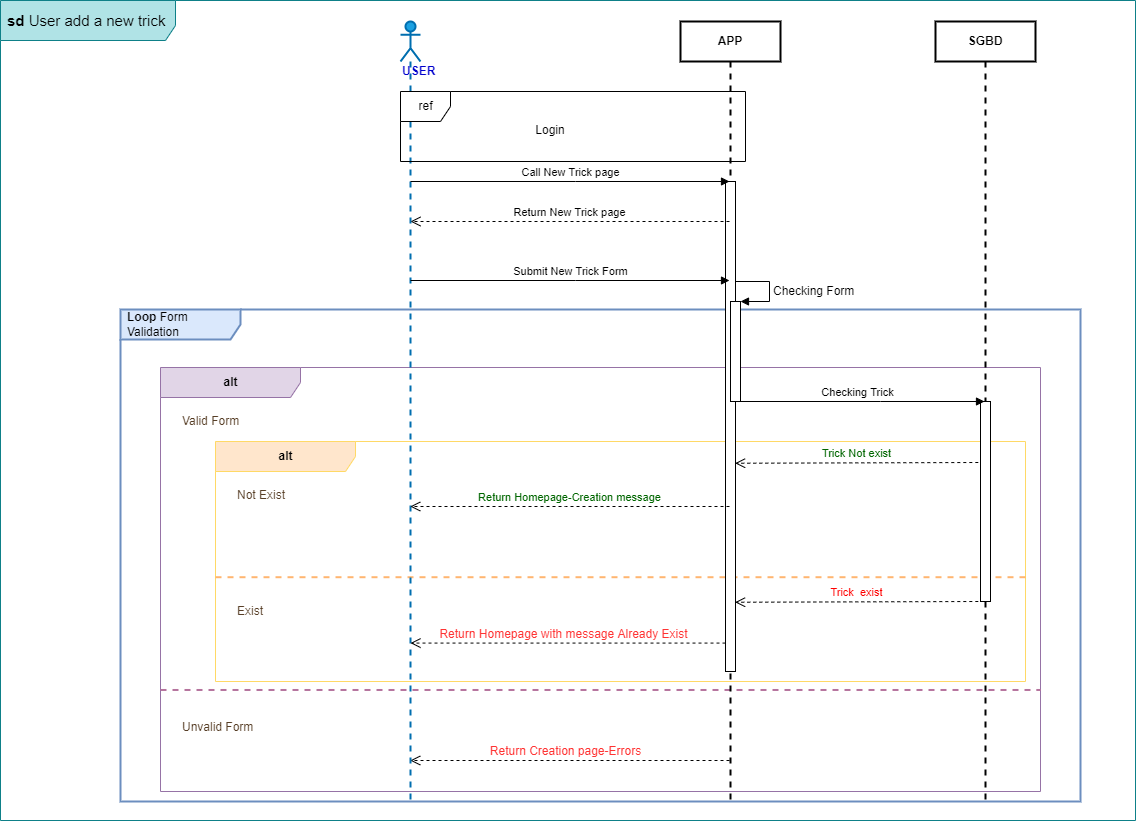

The diagram above was exported from draw.io. Its source (the exported page's mxGraphModel, read from the mxfile embedded in the PNG):
<mxGraphModel dx="1038" dy="1476" grid="1" gridSize="10" guides="1" tooltips="1" connect="1" arrows="1" fold="1" page="1" pageScale="1" pageWidth="1169" pageHeight="827" math="0" shadow="0">
  <root>
    <mxCell id="0" />
    <mxCell id="1" parent="0" />
    <mxCell id="aackwpUtF6JEcv5jfesN-1" value="&lt;font style=&quot;font-size: 15px;&quot;&gt;&lt;b&gt;sd &lt;/b&gt;User add a new trick&lt;br&gt;&lt;/font&gt;" style="shape=umlFrame;whiteSpace=wrap;html=1;width=175;height=40;boundedLbl=1;verticalAlign=middle;align=left;spacingLeft=5;fillColor=#b0e3e6;strokeColor=#0e8088;" parent="1" vertex="1">
      <mxGeometry x="25" y="-1" width="1135" height="820" as="geometry" />
    </mxCell>
    <mxCell id="I2C_3QXjfM0GNlV0GkC2-24" value="&lt;b&gt;Loop &lt;/b&gt;Form Validation" style="shape=umlFrame;whiteSpace=wrap;html=1;width=120;height=30;boundedLbl=1;verticalAlign=middle;align=left;spacingLeft=5;fillColor=#dae8fc;strokeColor=#6c8ebf;strokeWidth=2;" parent="1" vertex="1">
      <mxGeometry x="145" y="308" width="960" height="492" as="geometry" />
    </mxCell>
    <mxCell id="I2C_3QXjfM0GNlV0GkC2-20" value="&lt;div&gt;&lt;b&gt;alt&lt;/b&gt;&lt;/div&gt;" style="shape=umlFrame;tabWidth=110;tabHeight=30;tabPosition=left;html=1;boundedLbl=1;labelInHeader=1;width=140;height=30;fillColor=#e1d5e7;strokeColor=#9673a6;" parent="1" vertex="1">
      <mxGeometry x="185" y="366" width="880" height="424" as="geometry" />
    </mxCell>
    <mxCell id="I2C_3QXjfM0GNlV0GkC2-21" value="Valid Form" style="text;fontColor=#573E26;" parent="I2C_3QXjfM0GNlV0GkC2-20" vertex="1">
      <mxGeometry width="100" height="20" relative="1" as="geometry">
        <mxPoint x="20" y="40" as="offset" />
      </mxGeometry>
    </mxCell>
    <mxCell id="I2C_3QXjfM0GNlV0GkC2-22" value="Unvalid Form" style="line;strokeWidth=2;dashed=1;labelPosition=center;verticalLabelPosition=bottom;align=left;verticalAlign=top;spacingLeft=20;spacingTop=15;fillColor=#d5e8d4;strokeColor=#B5739D;fontColor=#573E26;" parent="I2C_3QXjfM0GNlV0GkC2-20" vertex="1">
      <mxGeometry y="314.00058585858585" width="879.9999999999999" height="16.959999999999997" as="geometry" />
    </mxCell>
    <mxCell id="0yTVXwOgZQ_eUAghFXAa-1" value="&lt;div&gt;&lt;b&gt;alt&lt;/b&gt;&lt;/div&gt;" style="shape=umlFrame;tabWidth=110;tabHeight=30;tabPosition=left;html=1;boundedLbl=1;labelInHeader=1;width=140;height=30;fillColor=#ffe6cc;strokeColor=#FFD966;" parent="I2C_3QXjfM0GNlV0GkC2-20" vertex="1">
      <mxGeometry x="55" y="74" width="810" height="240" as="geometry" />
    </mxCell>
    <mxCell id="0yTVXwOgZQ_eUAghFXAa-2" value="Not Exist" style="text;fontColor=#573E26;" parent="0yTVXwOgZQ_eUAghFXAa-1" vertex="1">
      <mxGeometry width="100" height="20" relative="1" as="geometry">
        <mxPoint x="20" y="40" as="offset" />
      </mxGeometry>
    </mxCell>
    <mxCell id="0yTVXwOgZQ_eUAghFXAa-3" value="Exist" style="line;strokeWidth=2;dashed=1;labelPosition=center;verticalLabelPosition=bottom;align=left;verticalAlign=top;spacingLeft=20;spacingTop=15;fillColor=#d5e8d4;strokeColor=#FFB570;fontColor=#573E26;" parent="0yTVXwOgZQ_eUAghFXAa-1" vertex="1">
      <mxGeometry y="130.9078787878788" width="809.9999999999999" height="9.6" as="geometry" />
    </mxCell>
    <mxCell id="zVHnf28gmWfTl0542T6Z-9" value="&lt;font style=&quot;font-size: 12px;&quot; color=&quot;#FF3333&quot;&gt;Return Creation page-Errors&lt;/font&gt;" style="html=1;verticalAlign=bottom;endArrow=open;dashed=1;endSize=8;rounded=0;" parent="1" edge="1">
      <mxGeometry x="0.0286" relative="1" as="geometry">
        <mxPoint x="754" y="759" as="sourcePoint" />
        <mxPoint x="434.75" y="759" as="targetPoint" />
        <Array as="points">
          <mxPoint x="570" y="759" />
        </Array>
        <mxPoint as="offset" />
      </mxGeometry>
    </mxCell>
    <mxCell id="zVHnf28gmWfTl0542T6Z-1" value="&lt;b&gt;&lt;font color=&quot;#0000CC&quot;&gt;USER&lt;/font&gt;&lt;/b&gt;" style="shape=umlLifeline;participant=umlActor;perimeter=lifelinePerimeter;whiteSpace=wrap;html=1;container=1;collapsible=0;recursiveResize=0;verticalAlign=top;spacingTop=36;outlineConnect=0;fillColor=#1ba1e2;fontColor=#ffffff;strokeColor=#006EAF;strokeWidth=2;align=left;" parent="1" vertex="1">
      <mxGeometry x="425" y="20" width="20" height="780" as="geometry" />
    </mxCell>
    <mxCell id="zVHnf28gmWfTl0542T6Z-2" value="APP" style="shape=umlLifeline;perimeter=lifelinePerimeter;whiteSpace=wrap;html=1;container=1;collapsible=0;recursiveResize=0;outlineConnect=0;fontStyle=1;strokeWidth=2;" parent="1" vertex="1">
      <mxGeometry x="705" y="20" width="100" height="780" as="geometry" />
    </mxCell>
    <mxCell id="zVHnf28gmWfTl0542T6Z-10" value="" style="html=1;points=[];perimeter=orthogonalPerimeter;" parent="zVHnf28gmWfTl0542T6Z-2" vertex="1">
      <mxGeometry x="45" y="160" width="10" height="490" as="geometry" />
    </mxCell>
    <mxCell id="so2uQDP_kf2j7v-zDJUm-16" value="" style="html=1;points=[];perimeter=orthogonalPerimeter;" parent="zVHnf28gmWfTl0542T6Z-2" vertex="1">
      <mxGeometry x="50" y="280" width="10" height="100" as="geometry" />
    </mxCell>
    <mxCell id="so2uQDP_kf2j7v-zDJUm-15" value="&lt;font style=&quot;font-size: 12px;&quot;&gt;Checking Form&lt;/font&gt;" style="edgeStyle=orthogonalEdgeStyle;html=1;align=left;spacingLeft=2;endArrow=block;rounded=0;entryX=1;entryY=0;" parent="zVHnf28gmWfTl0542T6Z-2" target="so2uQDP_kf2j7v-zDJUm-16" edge="1">
      <mxGeometry x="0.0602" relative="1" as="geometry">
        <mxPoint x="55" y="260" as="sourcePoint" />
        <Array as="points">
          <mxPoint x="89" y="260" />
          <mxPoint x="89" y="280" />
        </Array>
        <mxPoint as="offset" />
      </mxGeometry>
    </mxCell>
    <mxCell id="zVHnf28gmWfTl0542T6Z-3" value="Call New Trick page" style="html=1;verticalAlign=bottom;endArrow=block;rounded=0;" parent="1" source="zVHnf28gmWfTl0542T6Z-1" target="zVHnf28gmWfTl0542T6Z-2" edge="1">
      <mxGeometry width="80" relative="1" as="geometry">
        <mxPoint x="745" y="424" as="sourcePoint" />
        <mxPoint x="825" y="424" as="targetPoint" />
        <Array as="points">
          <mxPoint x="600" y="180" />
        </Array>
      </mxGeometry>
    </mxCell>
    <mxCell id="zVHnf28gmWfTl0542T6Z-4" value="Return New Trick page" style="html=1;verticalAlign=bottom;endArrow=open;dashed=1;endSize=8;rounded=0;" parent="1" edge="1">
      <mxGeometry relative="1" as="geometry">
        <mxPoint x="754" y="220" as="sourcePoint" />
        <mxPoint x="435" y="220" as="targetPoint" />
        <Array as="points" />
      </mxGeometry>
    </mxCell>
    <mxCell id="I2C_3QXjfM0GNlV0GkC2-12" value="&lt;font color=&quot;#006600&quot;&gt;Return Homepage-Creation message&lt;/font&gt;" style="html=1;verticalAlign=bottom;endArrow=open;dashed=1;endSize=8;rounded=0;" parent="1" edge="1">
      <mxGeometry relative="1" as="geometry">
        <mxPoint x="754" y="505" as="sourcePoint" />
        <mxPoint x="434.75" y="505" as="targetPoint" />
        <Array as="points">
          <mxPoint x="590" y="505" />
        </Array>
      </mxGeometry>
    </mxCell>
    <mxCell id="so2uQDP_kf2j7v-zDJUm-5" value="SGBD" style="shape=umlLifeline;perimeter=lifelinePerimeter;whiteSpace=wrap;html=1;container=1;collapsible=0;recursiveResize=0;outlineConnect=0;fontStyle=1;strokeWidth=2;" parent="1" vertex="1">
      <mxGeometry x="960" y="20" width="100" height="780" as="geometry" />
    </mxCell>
    <mxCell id="so2uQDP_kf2j7v-zDJUm-6" value="" style="html=1;points=[];perimeter=orthogonalPerimeter;" parent="so2uQDP_kf2j7v-zDJUm-5" vertex="1">
      <mxGeometry x="45" y="380" width="10" height="200" as="geometry" />
    </mxCell>
    <mxCell id="so2uQDP_kf2j7v-zDJUm-9" value="ref" style="shape=umlFrame;tabPosition=left;html=1;boundedLbl=1;labelInHeader=1;width=50;height=30;" parent="1" vertex="1">
      <mxGeometry x="425" y="90" width="345" height="70" as="geometry" />
    </mxCell>
    <mxCell id="so2uQDP_kf2j7v-zDJUm-10" value="Login" style="text;align=center;" parent="so2uQDP_kf2j7v-zDJUm-9" vertex="1">
      <mxGeometry width="100" height="20" relative="1" as="geometry">
        <mxPoint x="100" y="25" as="offset" />
      </mxGeometry>
    </mxCell>
    <mxCell id="so2uQDP_kf2j7v-zDJUm-13" value="Submit New Trick Form" style="html=1;verticalAlign=bottom;endArrow=block;rounded=0;" parent="1" edge="1">
      <mxGeometry width="80" relative="1" as="geometry">
        <mxPoint x="435" y="279" as="sourcePoint" />
        <mxPoint x="754" y="279" as="targetPoint" />
        <Array as="points">
          <mxPoint x="600" y="279" />
        </Array>
      </mxGeometry>
    </mxCell>
    <mxCell id="so2uQDP_kf2j7v-zDJUm-4" value="Checking Trick" style="html=1;verticalAlign=bottom;endArrow=block;rounded=0;" parent="1" edge="1">
      <mxGeometry width="80" relative="1" as="geometry">
        <mxPoint x="754.75" y="400" as="sourcePoint" />
        <mxPoint x="1009" y="400" as="targetPoint" />
        <Array as="points">
          <mxPoint x="905" y="400" />
        </Array>
      </mxGeometry>
    </mxCell>
    <mxCell id="0yTVXwOgZQ_eUAghFXAa-4" value="&lt;font style=&quot;font-size: 12px;&quot; color=&quot;#FF3333&quot;&gt;Return Homepage with message Already Exist&lt;/font&gt;" style="html=1;verticalAlign=bottom;endArrow=open;dashed=1;endSize=8;rounded=0;exitX=0;exitY=0.942;exitDx=0;exitDy=0;exitPerimeter=0;" parent="1" source="zVHnf28gmWfTl0542T6Z-10" target="zVHnf28gmWfTl0542T6Z-1" edge="1">
      <mxGeometry x="0.0286" relative="1" as="geometry">
        <mxPoint x="764" y="769" as="sourcePoint" />
        <mxPoint x="444.75" y="769" as="targetPoint" />
        <mxPoint as="offset" />
      </mxGeometry>
    </mxCell>
    <mxCell id="0yTVXwOgZQ_eUAghFXAa-5" value="&lt;font color=&quot;#006600&quot;&gt;Trick Not exist&lt;/font&gt;" style="html=1;verticalAlign=bottom;endArrow=open;dashed=1;endSize=8;rounded=0;entryX=0.96;entryY=0.575;entryDx=0;entryDy=0;entryPerimeter=0;exitX=-0.22;exitY=0.305;exitDx=0;exitDy=0;exitPerimeter=0;" parent="1" source="so2uQDP_kf2j7v-zDJUm-6" target="zVHnf28gmWfTl0542T6Z-10" edge="1">
      <mxGeometry relative="1" as="geometry">
        <mxPoint x="1010" y="460" as="sourcePoint" />
        <mxPoint x="770" y="460" as="targetPoint" />
      </mxGeometry>
    </mxCell>
    <mxCell id="0yTVXwOgZQ_eUAghFXAa-6" value="&lt;font color=&quot;#ff0000&quot;&gt;Trick&amp;nbsp; exist&lt;/font&gt;" style="html=1;verticalAlign=bottom;endArrow=open;dashed=1;endSize=8;rounded=0;entryX=0.96;entryY=0.575;entryDx=0;entryDy=0;entryPerimeter=0;exitX=-0.22;exitY=0.305;exitDx=0;exitDy=0;exitPerimeter=0;" parent="1" edge="1">
      <mxGeometry relative="1" as="geometry">
        <mxPoint x="1002.8" y="600" as="sourcePoint" />
        <mxPoint x="759.5999999999999" y="600.75" as="targetPoint" />
      </mxGeometry>
    </mxCell>
  </root>
</mxGraphModel>